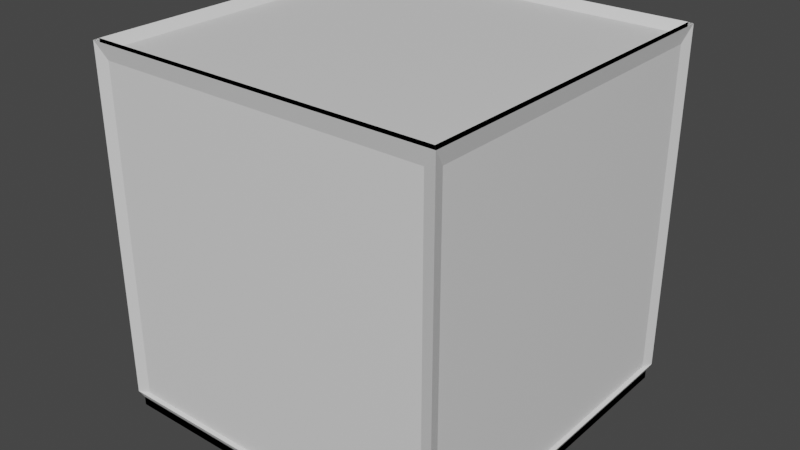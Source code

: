 # Source: FrameCube.blend  (saved by Blender 3.2.14; exported with 4.5.12 LTS)
import bpy
from mathutils import Matrix  # noqa: F401  (used for matrix-valued properties, if any)

bpy.ops.wm.read_factory_settings(use_empty=True)
scene = bpy.context.scene
scene.name = 'Scene'

# ---- materials (node trees are filled in below, after node groups)
mat_face = bpy.data.materials.new('Face')
mat_face.use_transparent_shadow = False
mat_backboard = bpy.data.materials.new('Backboard')
mat_backboard.alpha_threshold = 0.0
mat_backboard.use_transparent_shadow = False
mat_backboard.line_color = (0.0, 0.0, 0.0, 1.0)
mat_frame = bpy.data.materials.new('Frame')
mat_frame.alpha_threshold = 0.0
mat_frame.use_transparent_shadow = False
mat_frame.line_color = (0.0, 0.0, 0.0, 1.0)

# ---- material node trees
mat_face.use_nodes = True; mat_face.node_tree.nodes.clear()
_N = mat_face.node_tree.nodes; _L = mat_face.node_tree.links
n0 = _N.new('ShaderNodeBsdfPrincipled'); n0.name = 'Principled BSDF'; n0.location = (10, 300)
n0.distribution = 'GGX'
n0.subsurface_method = 'RANDOM_WALK_SKIN'
n0.inputs[3].default_value = 1.45
n0.inputs[27].default_value = (0.0, 0.0, 0.0, 1.0)
n0.inputs[28].default_value = 1.0
n1 = _N.new('ShaderNodeOutputMaterial'); n1.name = 'Material Output'; n1.location = (300, 300)
_L.new(n0.outputs[0], n1.inputs[0])
n1.is_active_output = True
mat_backboard.use_nodes = True; mat_backboard.node_tree.nodes.clear()
_N = mat_backboard.node_tree.nodes; _L = mat_backboard.node_tree.links
n0 = _N.new('ShaderNodeOutputMaterial'); n0.name = 'Material Output'; n0.location = (300, 300)
n1 = _N.new('ShaderNodeBsdfPrincipled'); n1.name = 'Principled BSDF'; n1.location = (10, 300)
n1.distribution = 'GGX'
n1.subsurface_method = 'RANDOM_WALK_SKIN'
n1.inputs[2].default_value = 0.4
n1.inputs[3].default_value = 1.45
n1.inputs[27].default_value = (0.0, 0.0, 0.0, 1.0)
n1.inputs[28].default_value = 1.0
_L.new(n1.outputs[0], n0.inputs[0])
n0.is_active_output = True
mat_frame.use_nodes = True; mat_frame.node_tree.nodes.clear()
_N = mat_frame.node_tree.nodes; _L = mat_frame.node_tree.links
n0 = _N.new('ShaderNodeOutputMaterial'); n0.name = 'Material Output'; n0.location = (300, 300)
n1 = _N.new('ShaderNodeBsdfPrincipled'); n1.name = 'Principled BSDF'; n1.location = (10, 300)
n1.distribution = 'GGX'
n1.subsurface_method = 'RANDOM_WALK_SKIN'
n1.inputs[2].default_value = 0.4
n1.inputs[3].default_value = 1.45
n1.inputs[27].default_value = (0.0, 0.0, 0.0, 1.0)
n1.inputs[28].default_value = 1.0
_L.new(n1.outputs[0], n0.inputs[0])
n0.is_active_output = True

# ---- world
world_world = bpy.data.worlds.new('World'); scene.world = world_world
world_world.use_nodes = True; world_world.node_tree.nodes.clear()
_N = world_world.node_tree.nodes; _L = world_world.node_tree.links
n0 = _N.new('ShaderNodeOutputWorld'); n0.name = 'World Output'; n0.location = (300, 300)
n1 = _N.new('ShaderNodeBackground'); n1.name = 'Background'; n1.location = (10, 300)
n1.inputs[0].default_value = (0.05088, 0.05088, 0.05088, 1.0)
_L.new(n1.outputs[0], n0.inputs[0])
n0.is_active_output = True
world_world.color = (0.05088, 0.05088, 0.05088)
world_world.use_sun_shadow = False
world_world.sun_shadow_jitter_overblur = 0.0

# ---- meshes
me_cube = bpy.data.meshes.new('Cube')
me_cube.from_pydata([(-0.5, -0.5, -0.5714), (-0.5, 0.5, -0.5714), (0.5, -0.5, -0.5714), (0.5, 0.5, -0.5714), (0.5, -0.5, -0.5714), (0.5, 0.5, -0.5714), (-0.5, -0.5, -0.5714), (-0.5, 0.5, -0.5714), (0.5, -0.5, -0.5714), (0.5, 0.5, -0.5714), (-0.5, -0.5, -0.5714), (-0.5, 0.5, -0.5714), (0.5, -0.5, -0.5714), (0.5, 0.5, -0.5714), (-0.5, -0.5, -0.5714), (-0.5, -0.5, 0.4286), (0.5, 0.5, 0.4286), (-0.5, 0.5, 0.4286), (-0.5, 0.5, -0.5714), (0.5, -0.5, 0.4286), (-0.5, 0.5, 0.4286), (0.5, 0.5, 0.4286), (-0.5, -0.5, 0.4286), (0.5, -0.5, 0.4286), (-0.5, 0.5, 0.4286), (0.5, 0.5, 0.4286), (-0.5, -0.5, 0.4286), (0.5, -0.5, 0.4286)], [], [(1, 0, 6, 7), (2, 3, 5, 4), (0, 1, 11, 10), (3, 1, 7, 5), (0, 2, 4, 6), (6, 4, 12, 14), (3, 2, 8, 9), (1, 3, 9, 11), (4, 5, 13, 12), (7, 6, 14, 18), (8, 10, 11, 9), (15, 19, 23, 22), (18, 17, 16, 13), (13, 16, 19, 12), (14, 15, 17, 18), (12, 19, 15, 14), (5, 7, 18, 13), (2, 0, 10, 8), (21, 20, 24, 25), (16, 17, 20, 21), (19, 16, 21, 23), (17, 15, 22, 20), (26, 27, 25, 24), (22, 23, 27, 26), (20, 22, 26, 24), (23, 21, 25, 27)])
me_cube.polygons.foreach_set('material_index', [1, 1, 1, 1, 1, 1, 1, 1, 1, 1, 1, 1, 1, 1, 1, 1, 1, 1, 1, 1, 1, 1, 0, 1, 1, 1])
_uv = me_cube.uv_layers.new(name='UVMap')
_uv.uv.foreach_set('vector', [0.25, 0.75, 0.25, 0.5, 0.25, 0.5, 0.25, 0.75, 0.0, 0.5, 0.0, 0.75, 0.0, 0.75, 0.0, 0.5, 0.25, 0.5, 0.25, 0.75, 0.25, 0.75, 0.25, 0.5, 0.0, 0.75, 0.25, 0.75, 0.25, 0.75, 0.0, 0.75, 0.25, 0.5, 0.0, 0.5, 0.0, 0.5, 0.25, 0.5, 0.25, 0.5, 0.0, 0.5, 0.0, 0.5, 0.25, 0.5, 0.0, 0.75, 0.0, 0.5, 0.0, 0.5, 0.0, 0.75, 0.25, 0.75, 0.0, 0.75, 0.0, 0.75, 0.25, 0.75, 0.0, 0.5, 0.0, 0.75, 0.0, 0.75, 0.0, 0.5, 0.25, 0.75, 0.25, 0.5, 0.25, 0.5, 0.25, 0.75, 0.0, 0.5, 0.25, 0.5, 0.25, 0.75, 0.0, 0.75, 0.5, 0.5, 0.5, 0.25, 0.5, 0.25, 0.5, 0.5, 0.25, 0.75, 0.5, 0.75, 0.5, 1.0, 0.25, 1.0, 0.25, 0.0, 0.5, 0.0, 0.5, 0.25, 0.25, 0.25, 0.25, 0.5, 0.5, 0.5, 0.5, 0.75, 0.25, 0.75, 0.25, 0.25, 0.5, 0.25, 0.5, 0.5, 0.25, 0.5, 0.0, 0.75, 0.25, 0.75, 0.25, 0.75, 0.0, 0.75, 0.0, 0.5, 0.25, 0.5, 0.25, 0.5, 0.0, 0.5, 0.5, 1.0, 0.5, 0.75, 0.5, 0.75, 0.5, 1.0, 0.5, 1.0, 0.5, 0.75, 0.5, 0.75, 0.5, 1.0, 0.5, 0.25, 0.5, 0.0, 0.5, 0.0, 0.5, 0.25, 0.5, 0.75, 0.5, 0.5, 0.5, 0.5, 0.5, 0.75, 0.0, 0.0, 1.0, 0.0, 1.0, 1.0, 0.0, 1.0, 0.5, 0.5, 0.5, 0.25, 0.5, 0.25, 0.5, 0.5, 0.5, 0.75, 0.5, 0.5, 0.5, 0.5, 0.5, 0.75, 0.5, 0.25, 0.5, 0.0, 0.5, 0.0, 0.5, 0.25])
me_cube.materials.append(mat_face)
me_cube.materials.append(mat_backboard)
me_cube.use_mirror_vertex_groups = False
me_cube.update()
me_cube_002 = bpy.data.meshes.new('Cube.002')
me_cube_002.from_pydata([(-0.5, -0.5, -0.5714), (-0.5, 0.5, -0.5714), (0.5, -0.5, -0.5714), (0.5, 0.5, -0.5714), (0.5, -0.5, -0.5714), (0.5, 0.5, -0.5714), (-0.5, -0.5, -0.5714), (-0.5, 0.5, -0.5714), (0.5, -0.5, -0.5714), (0.5, 0.5, -0.5714), (-0.5, -0.5, -0.5714), (-0.5, 0.5, -0.5714), (0.5, -0.5, -0.5714), (0.5, 0.5, -0.5714), (-0.5, -0.5, -0.5714), (-0.5, -0.5, 0.4286), (0.5, 0.5, 0.4286), (-0.5, 0.5, 0.4286), (-0.5, 0.5, -0.5714), (0.5, -0.5, 0.4286), (-0.5, 0.5, 0.4286), (0.5, 0.5, 0.4286), (-0.5, -0.5, 0.4286), (0.5, -0.5, 0.4286), (-0.5, 0.5, 0.4286), (0.5, 0.5, 0.4286), (-0.5, -0.5, 0.4286), (0.5, -0.5, 0.4286)], [], [(1, 0, 6, 7), (2, 3, 5, 4), (0, 1, 11, 10), (3, 1, 7, 5), (0, 2, 4, 6), (6, 4, 12, 14), (3, 2, 8, 9), (1, 3, 9, 11), (4, 5, 13, 12), (7, 6, 14, 18), (8, 10, 11, 9), (15, 19, 23, 22), (18, 17, 16, 13), (13, 16, 19, 12), (14, 15, 17, 18), (12, 19, 15, 14), (5, 7, 18, 13), (2, 0, 10, 8), (21, 20, 24, 25), (16, 17, 20, 21), (19, 16, 21, 23), (17, 15, 22, 20), (26, 27, 25, 24), (22, 23, 27, 26), (20, 22, 26, 24), (23, 21, 25, 27)])
_uv = me_cube_002.uv_layers.new(name='UVMap')
_uv.uv.foreach_set('vector', [0.25, 0.75, 0.25, 0.5, 0.25, 0.5, 0.25, 0.75, 0.0, 0.5, 0.0, 0.75, 0.0, 0.75, 0.0, 0.5, 0.25, 0.5, 0.25, 0.75, 0.25, 0.75, 0.25, 0.5, 0.0, 0.75, 0.25, 0.75, 0.25, 0.75, 0.0, 0.75, 0.25, 0.5, 0.0, 0.5, 0.0, 0.5, 0.25, 0.5, 0.25, 0.5, 0.0, 0.5, 0.0, 0.5, 0.25, 0.5, 0.0, 0.75, 0.0, 0.5, 0.0, 0.5, 0.0, 0.75, 0.25, 0.75, 0.0, 0.75, 0.0, 0.75, 0.25, 0.75, 0.0, 0.5, 0.0, 0.75, 0.0, 0.75, 0.0, 0.5, 0.25, 0.75, 0.25, 0.5, 0.25, 0.5, 0.25, 0.75, 0.0, 0.5, 0.25, 0.5, 0.25, 0.75, 0.0, 0.75, 0.5, 0.5, 0.5, 0.25, 0.5, 0.25, 0.5, 0.5, 0.25, 0.75, 0.5, 0.75, 0.5, 1.0, 0.25, 1.0, 0.25, 0.0, 0.5, 0.0, 0.5, 0.25, 0.25, 0.25, 0.25, 0.5, 0.5, 0.5, 0.5, 0.75, 0.25, 0.75, 0.25, 0.25, 0.5, 0.25, 0.5, 0.5, 0.25, 0.5, 0.0, 0.75, 0.25, 0.75, 0.25, 0.75, 0.0, 0.75, 0.0, 0.5, 0.25, 0.5, 0.25, 0.5, 0.0, 0.5, 0.5, 1.0, 0.5, 0.75, 0.5, 0.75, 0.5, 1.0, 0.5, 1.0, 0.5, 0.75, 0.5, 0.75, 0.5, 1.0, 0.5, 0.25, 0.5, 0.0, 0.5, 0.0, 0.5, 0.25, 0.5, 0.75, 0.5, 0.5, 0.5, 0.5, 0.5, 0.75, 0.5, 0.5, 0.75, 0.5, 0.75, 0.75, 0.5, 0.75, 0.5, 0.5, 0.5, 0.25, 0.5, 0.25, 0.5, 0.5, 0.5, 0.75, 0.5, 0.5, 0.5, 0.5, 0.5, 0.75, 0.5, 0.25, 0.5, 0.0, 0.5, 0.0, 0.5, 0.25])
me_cube_002.materials.append(mat_frame)
me_cube_002.use_mirror_vertex_groups = False
me_cube_002.update()

# ---- objects
ob_cube = bpy.data.objects.new('Cube', me_cube)
ob_frame = bpy.data.objects.new('Frame', me_cube_002)

# ---- transforms, parenting, visibility, modifiers, constraints
ob_cube.location = (0.0, 0.0, 0.071)
ob_cube.lock_rotations_4d = False
ob_cube.empty_display_type = 'ARROWS'
ob_cube.lineart.crease_threshold = 0.0
ob_frame.parent = ob_cube
ob_frame.location = (0.0, 0.0, 0.0)
ob_frame.lock_rotations_4d = False
ob_frame.empty_display_type = 'ARROWS'
ob_frame.lineart.crease_threshold = 0.0
_m = ob_frame.modifiers.new('Wireframe', 'WIREFRAME')
_m.thickness = 0.05

# ---- collection membership
scene.collection.objects.link(ob_cube)
scene.collection.objects.link(ob_frame)

# ---- scene / render settings (as saved in the file)
scene.frame_start = 1; scene.frame_end = 250; scene.frame_set(1)
scene.render.engine = 'BLENDER_EEVEE_NEXT'
scene.cycles.sampling_pattern = 'TABULATED_SOBOL'
scene.cycles.use_light_tree = False
scene.view_settings.view_transform = 'Filmic'
bpy.context.view_layer.update()

# ---- added for rendering (the .blend has no active camera and no usable light): camera, sun
cam_auto = bpy.data.cameras.new('AutoCamera')
cam_auto.lens = 50.0
cam_auto.sensor_width = 36.0
cam_auto.clip_end = 1000.0
ob_auto_camera = bpy.data.objects.new('AutoCamera', cam_auto)
scene.collection.objects.link(ob_auto_camera)
ob_auto_camera.location = (1.6512, -1.98144, 1.32054)
ob_auto_camera.rotation_euler = (1.09748, -7.21219e-08, 0.694738)
scene.camera = ob_auto_camera
light_auto_sun = bpy.data.lights.new('AutoSun', 'SUN')
light_auto_sun.energy = 3.0
light_auto_sun.angle = 0.0523599
ob_auto_sun = bpy.data.objects.new('AutoSun', light_auto_sun)
scene.collection.objects.link(ob_auto_sun)
ob_auto_sun.rotation_euler = (0.872665, 0.174533, 0.523599)
bpy.context.view_layer.update()
